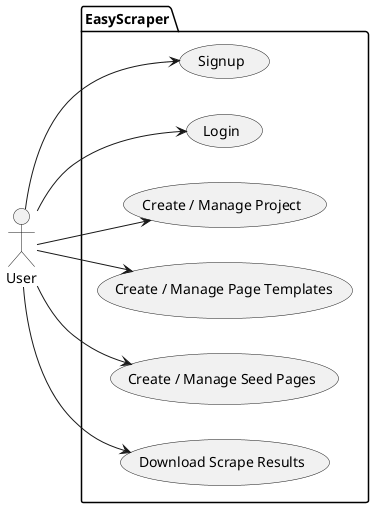

The diagram above was rendered by PlantUML. Its source (embedded in the PNG):
@startuml
left to right direction
actor User as user

package EasyScraper {
  usecase "Signup" as UC1
  usecase "Login" as UC2
  usecase "Create / Manage Project" as UC3
  usecase "Create / Manage Page Templates" as UC4
  usecase "Create / Manage Seed Pages" as UC5
  usecase "Trigger Scrape Run" as UC6
  usecase "Download Scrape Results" as UC6
}

user --> UC1
user --> UC2
user --> UC3
user --> UC4
user --> UC5
user --> UC6
@enduml